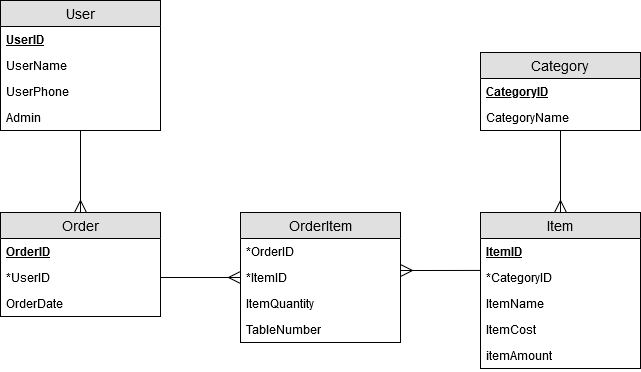

The diagram above was exported from draw.io. Its source (the exported page's mxGraphModel, read from the mxfile embedded in the PNG):
<mxGraphModel dx="460" dy="767" grid="0" gridSize="10" guides="1" tooltips="1" connect="1" arrows="1" fold="1" page="1" pageScale="1" pageWidth="827" pageHeight="1169" math="0" shadow="0">
  <root>
    <mxCell id="0" />
    <mxCell id="1" parent="0" />
    <mxCell id="ymIZMUE3OcYRveVjvw9q-1" value="User" style="swimlane;fontStyle=0;childLayout=stackLayout;horizontal=1;startSize=26;fillColor=#e0e0e0;horizontalStack=0;resizeParent=1;resizeParentMax=0;resizeLast=0;collapsible=1;marginBottom=0;swimlaneFillColor=#ffffff;align=center;fontSize=14;" parent="1" vertex="1">
      <mxGeometry x="40" y="68" width="160" height="130" as="geometry" />
    </mxCell>
    <mxCell id="ymIZMUE3OcYRveVjvw9q-3" value="UserID" style="text;strokeColor=none;fillColor=none;spacingLeft=4;spacingRight=4;overflow=hidden;rotatable=0;points=[[0,0.5],[1,0.5]];portConstraint=eastwest;fontSize=12;fontStyle=5" parent="ymIZMUE3OcYRveVjvw9q-1" vertex="1">
      <mxGeometry y="26" width="160" height="26" as="geometry" />
    </mxCell>
    <mxCell id="ymIZMUE3OcYRveVjvw9q-4" value="UserName" style="text;strokeColor=none;fillColor=none;spacingLeft=4;spacingRight=4;overflow=hidden;rotatable=0;points=[[0,0.5],[1,0.5]];portConstraint=eastwest;fontSize=12;" parent="ymIZMUE3OcYRveVjvw9q-1" vertex="1">
      <mxGeometry y="52" width="160" height="26" as="geometry" />
    </mxCell>
    <mxCell id="ymIZMUE3OcYRveVjvw9q-21" value="UserPhone" style="text;strokeColor=none;fillColor=none;spacingLeft=4;spacingRight=4;overflow=hidden;rotatable=0;points=[[0,0.5],[1,0.5]];portConstraint=eastwest;fontSize=12;" parent="ymIZMUE3OcYRveVjvw9q-1" vertex="1">
      <mxGeometry y="78" width="160" height="26" as="geometry" />
    </mxCell>
    <mxCell id="ymIZMUE3OcYRveVjvw9q-22" value="Admin" style="text;strokeColor=none;fillColor=none;spacingLeft=4;spacingRight=4;overflow=hidden;rotatable=0;points=[[0,0.5],[1,0.5]];portConstraint=eastwest;fontSize=12;" parent="ymIZMUE3OcYRveVjvw9q-1" vertex="1">
      <mxGeometry y="104" width="160" height="26" as="geometry" />
    </mxCell>
    <mxCell id="ymIZMUE3OcYRveVjvw9q-5" value="Category" style="swimlane;fontStyle=0;childLayout=stackLayout;horizontal=1;startSize=26;fillColor=#e0e0e0;horizontalStack=0;resizeParent=1;resizeParentMax=0;resizeLast=0;collapsible=1;marginBottom=0;swimlaneFillColor=#ffffff;align=center;fontSize=14;" parent="1" vertex="1">
      <mxGeometry x="520" y="120" width="160" height="78" as="geometry" />
    </mxCell>
    <mxCell id="ymIZMUE3OcYRveVjvw9q-6" value="CategoryID" style="text;strokeColor=none;fillColor=none;spacingLeft=4;spacingRight=4;overflow=hidden;rotatable=0;points=[[0,0.5],[1,0.5]];portConstraint=eastwest;fontSize=12;fontStyle=5" parent="ymIZMUE3OcYRveVjvw9q-5" vertex="1">
      <mxGeometry y="26" width="160" height="26" as="geometry" />
    </mxCell>
    <mxCell id="ymIZMUE3OcYRveVjvw9q-7" value="CategoryName" style="text;strokeColor=none;fillColor=none;spacingLeft=4;spacingRight=4;overflow=hidden;rotatable=0;points=[[0,0.5],[1,0.5]];portConstraint=eastwest;fontSize=12;" parent="ymIZMUE3OcYRveVjvw9q-5" vertex="1">
      <mxGeometry y="52" width="160" height="26" as="geometry" />
    </mxCell>
    <mxCell id="ymIZMUE3OcYRveVjvw9q-9" value="Order" style="swimlane;fontStyle=0;childLayout=stackLayout;horizontal=1;startSize=26;fillColor=#e0e0e0;horizontalStack=0;resizeParent=1;resizeParentMax=0;resizeLast=0;collapsible=1;marginBottom=0;swimlaneFillColor=#ffffff;align=center;fontSize=14;" parent="1" vertex="1">
      <mxGeometry x="40" y="280" width="160" height="104" as="geometry" />
    </mxCell>
    <mxCell id="ymIZMUE3OcYRveVjvw9q-10" value="OrderID" style="text;strokeColor=none;fillColor=none;spacingLeft=4;spacingRight=4;overflow=hidden;rotatable=0;points=[[0,0.5],[1,0.5]];portConstraint=eastwest;fontSize=12;fontStyle=5" parent="ymIZMUE3OcYRveVjvw9q-9" vertex="1">
      <mxGeometry y="26" width="160" height="26" as="geometry" />
    </mxCell>
    <mxCell id="ymIZMUE3OcYRveVjvw9q-11" value="*UserID" style="text;strokeColor=none;fillColor=none;spacingLeft=4;spacingRight=4;overflow=hidden;rotatable=0;points=[[0,0.5],[1,0.5]];portConstraint=eastwest;fontSize=12;fontStyle=0" parent="ymIZMUE3OcYRveVjvw9q-9" vertex="1">
      <mxGeometry y="52" width="160" height="26" as="geometry" />
    </mxCell>
    <mxCell id="ymIZMUE3OcYRveVjvw9q-25" value="OrderDate" style="text;strokeColor=none;fillColor=none;spacingLeft=4;spacingRight=4;overflow=hidden;rotatable=0;points=[[0,0.5],[1,0.5]];portConstraint=eastwest;fontSize=12;" parent="ymIZMUE3OcYRveVjvw9q-9" vertex="1">
      <mxGeometry y="78" width="160" height="26" as="geometry" />
    </mxCell>
    <mxCell id="ymIZMUE3OcYRveVjvw9q-13" value="Item" style="swimlane;fontStyle=0;childLayout=stackLayout;horizontal=1;startSize=26;fillColor=#e0e0e0;horizontalStack=0;resizeParent=1;resizeParentMax=0;resizeLast=0;collapsible=1;marginBottom=0;swimlaneFillColor=#ffffff;align=center;fontSize=14;" parent="1" vertex="1">
      <mxGeometry x="520" y="280" width="160" height="156" as="geometry" />
    </mxCell>
    <mxCell id="ymIZMUE3OcYRveVjvw9q-14" value="ItemID" style="text;strokeColor=none;fillColor=none;spacingLeft=4;spacingRight=4;overflow=hidden;rotatable=0;points=[[0,0.5],[1,0.5]];portConstraint=eastwest;fontSize=12;fontStyle=5" parent="ymIZMUE3OcYRveVjvw9q-13" vertex="1">
      <mxGeometry y="26" width="160" height="26" as="geometry" />
    </mxCell>
    <mxCell id="ymIZMUE3OcYRveVjvw9q-15" value="*CategoryID" style="text;strokeColor=none;fillColor=none;spacingLeft=4;spacingRight=4;overflow=hidden;rotatable=0;points=[[0,0.5],[1,0.5]];portConstraint=eastwest;fontSize=12;fontStyle=0" parent="ymIZMUE3OcYRveVjvw9q-13" vertex="1">
      <mxGeometry y="52" width="160" height="26" as="geometry" />
    </mxCell>
    <mxCell id="ymIZMUE3OcYRveVjvw9q-16" value="ItemName" style="text;strokeColor=none;fillColor=none;spacingLeft=4;spacingRight=4;overflow=hidden;rotatable=0;points=[[0,0.5],[1,0.5]];portConstraint=eastwest;fontSize=12;" parent="ymIZMUE3OcYRveVjvw9q-13" vertex="1">
      <mxGeometry y="78" width="160" height="26" as="geometry" />
    </mxCell>
    <mxCell id="ymIZMUE3OcYRveVjvw9q-23" value="ItemCost" style="text;strokeColor=none;fillColor=none;spacingLeft=4;spacingRight=4;overflow=hidden;rotatable=0;points=[[0,0.5],[1,0.5]];portConstraint=eastwest;fontSize=12;" parent="ymIZMUE3OcYRveVjvw9q-13" vertex="1">
      <mxGeometry y="104" width="160" height="26" as="geometry" />
    </mxCell>
    <mxCell id="ymIZMUE3OcYRveVjvw9q-28" value="itemAmount" style="text;strokeColor=none;fillColor=none;spacingLeft=4;spacingRight=4;overflow=hidden;rotatable=0;points=[[0,0.5],[1,0.5]];portConstraint=eastwest;fontSize=12;" parent="ymIZMUE3OcYRveVjvw9q-13" vertex="1">
      <mxGeometry y="130" width="160" height="26" as="geometry" />
    </mxCell>
    <mxCell id="ymIZMUE3OcYRveVjvw9q-17" value="OrderItem" style="swimlane;fontStyle=0;childLayout=stackLayout;horizontal=1;startSize=26;fillColor=#e0e0e0;horizontalStack=0;resizeParent=1;resizeParentMax=0;resizeLast=0;collapsible=1;marginBottom=0;swimlaneFillColor=#ffffff;align=center;fontSize=14;" parent="1" vertex="1">
      <mxGeometry x="280" y="280" width="160" height="130" as="geometry" />
    </mxCell>
    <mxCell id="ymIZMUE3OcYRveVjvw9q-18" value="*OrderID" style="text;strokeColor=none;fillColor=none;spacingLeft=4;spacingRight=4;overflow=hidden;rotatable=0;points=[[0,0.5],[1,0.5]];portConstraint=eastwest;fontSize=12;fontStyle=0" parent="ymIZMUE3OcYRveVjvw9q-17" vertex="1">
      <mxGeometry y="26" width="160" height="26" as="geometry" />
    </mxCell>
    <mxCell id="ymIZMUE3OcYRveVjvw9q-19" value="*ItemID" style="text;strokeColor=none;fillColor=none;spacingLeft=4;spacingRight=4;overflow=hidden;rotatable=0;points=[[0,0.5],[1,0.5]];portConstraint=eastwest;fontSize=12;fontStyle=0" parent="ymIZMUE3OcYRveVjvw9q-17" vertex="1">
      <mxGeometry y="52" width="160" height="26" as="geometry" />
    </mxCell>
    <mxCell id="ymIZMUE3OcYRveVjvw9q-20" value="ItemQuantity" style="text;strokeColor=none;fillColor=none;spacingLeft=4;spacingRight=4;overflow=hidden;rotatable=0;points=[[0,0.5],[1,0.5]];portConstraint=eastwest;fontSize=12;" parent="ymIZMUE3OcYRveVjvw9q-17" vertex="1">
      <mxGeometry y="78" width="160" height="26" as="geometry" />
    </mxCell>
    <mxCell id="3omYvL5mr81BbpBncmtU-1" value="TableNumber" style="text;strokeColor=none;fillColor=none;spacingLeft=4;spacingRight=4;overflow=hidden;rotatable=0;points=[[0,0.5],[1,0.5]];portConstraint=eastwest;fontSize=12;" parent="ymIZMUE3OcYRveVjvw9q-17" vertex="1">
      <mxGeometry y="104" width="160" height="26" as="geometry" />
    </mxCell>
    <mxCell id="ymIZMUE3OcYRveVjvw9q-36" value="" style="endArrow=ERmany;html=1;exitX=1;exitY=0.5;exitDx=0;exitDy=0;entryX=0;entryY=0.5;entryDx=0;entryDy=0;endFill=0;endSize=10;" parent="1" source="ymIZMUE3OcYRveVjvw9q-11" target="ymIZMUE3OcYRveVjvw9q-19" edge="1">
      <mxGeometry width="50" height="50" relative="1" as="geometry">
        <mxPoint x="250" y="570" as="sourcePoint" />
        <mxPoint x="300" y="520" as="targetPoint" />
        <Array as="points">
          <mxPoint x="240" y="345" />
        </Array>
      </mxGeometry>
    </mxCell>
    <mxCell id="ymIZMUE3OcYRveVjvw9q-37" value="" style="endArrow=ERmany;html=1;exitX=0.5;exitY=0.996;exitDx=0;exitDy=0;exitPerimeter=0;entryX=0.5;entryY=0;entryDx=0;entryDy=0;endFill=0;endSize=10;" parent="1" source="ymIZMUE3OcYRveVjvw9q-22" target="ymIZMUE3OcYRveVjvw9q-9" edge="1">
      <mxGeometry width="50" height="50" relative="1" as="geometry">
        <mxPoint x="260" y="250" as="sourcePoint" />
        <mxPoint x="310" y="200" as="targetPoint" />
      </mxGeometry>
    </mxCell>
    <mxCell id="ymIZMUE3OcYRveVjvw9q-38" value="" style="endArrow=ERmany;html=1;exitX=0.001;exitY=0.228;exitDx=0;exitDy=0;exitPerimeter=0;entryX=1;entryY=0.231;entryDx=0;entryDy=0;entryPerimeter=0;endFill=0;endSize=10;" parent="1" source="ymIZMUE3OcYRveVjvw9q-15" target="ymIZMUE3OcYRveVjvw9q-19" edge="1">
      <mxGeometry width="50" height="50" relative="1" as="geometry">
        <mxPoint x="470" y="200" as="sourcePoint" />
        <mxPoint x="420" y="250" as="targetPoint" />
      </mxGeometry>
    </mxCell>
    <mxCell id="ymIZMUE3OcYRveVjvw9q-39" value="" style="endArrow=ERmany;html=1;entryX=0.5;entryY=0;entryDx=0;entryDy=0;endFill=0;endSize=10;exitX=0.5;exitY=0.996;exitDx=0;exitDy=0;exitPerimeter=0;" parent="1" source="ymIZMUE3OcYRveVjvw9q-7" target="ymIZMUE3OcYRveVjvw9q-13" edge="1">
      <mxGeometry width="50" height="50" relative="1" as="geometry">
        <mxPoint x="600" y="200" as="sourcePoint" />
        <mxPoint x="580" y="290" as="targetPoint" />
      </mxGeometry>
    </mxCell>
  </root>
</mxGraphModel>